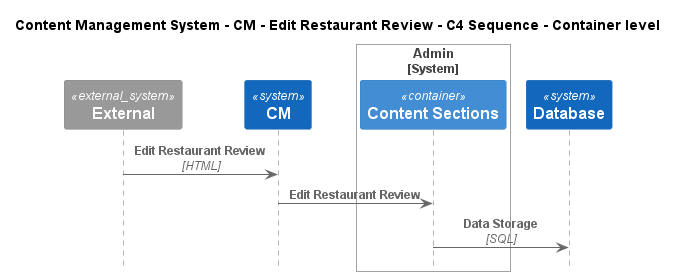

The diagram above was rendered by PlantUML. Its source (embedded in the PNG):
@startuml
!include ..\..\..\..\..\.c4s\C4_Sequence.puml

title Content Management System - CM - Edit Restaurant Review - C4 Sequence - Container level

System_Ext(C4InterFlow.SoftwareSystems.ExternalSystem, "External", "")
System(ContentManagementSystem.SoftwareSystems.CM, "CM", "Content Management System is used to manage the process of creating, organizing, editing, and publishing digital content.")

System_Boundary(ContentManagementSystem.SoftwareSystems.Admin, "Admin")
    Container(ContentManagementSystem.SoftwareSystems.Admin.Containers.ContentSections, "Content Sections", "", "Content-Sections are primarily used for content classification, helping the CMS organize and manage different types of information, ensuring a clear structure for easy retrieval and display.")
Boundary_End()
System(ContentManagementSystem.SoftwareSystems.Database, "Database", "Stores user registration information, data, access logs, etc.")

Rel(C4InterFlow.SoftwareSystems.ExternalSystem, ContentManagementSystem.SoftwareSystems.CM, "Edit Restaurant Review", "HTML")
Rel(ContentManagementSystem.SoftwareSystems.CM, ContentManagementSystem.SoftwareSystems.Admin.Containers.ContentSections, "Edit Restaurant Review")
Rel(ContentManagementSystem.SoftwareSystems.Admin.Containers.ContentSections, ContentManagementSystem.SoftwareSystems.Database, "Data Storage", "SQL")


@enduml